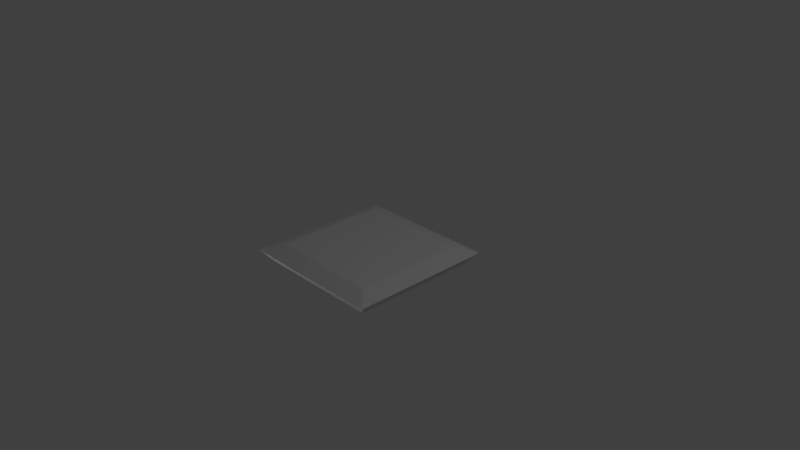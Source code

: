 # Source: Poof2.blend  (saved by Blender 2.79.0; exported with 4.5.12 LTS)
import bpy
from mathutils import Matrix  # noqa: F401  (used for matrix-valued properties, if any)

bpy.ops.wm.read_factory_settings(use_empty=True)
scene = bpy.context.scene
scene.name = 'Scene'

# ---- collections
col_collection_1 = bpy.data.collections.new('Collection 1'); scene.collection.children.link(col_collection_1)

# ---- materials (node trees are filled in below, after node groups)
mat_material = bpy.data.materials.new('Material')
mat_material.alpha_threshold = 0.0
mat_material.use_transparent_shadow = False
mat_material.roughness = 0.5
mat_material.line_color = (0.0, 0.0, 0.0, 1.0)
mat_x = bpy.data.materials.new('Материал')
mat_x.alpha_threshold = 0.0
mat_x.use_transparent_shadow = False
mat_x.roughness = 0.5

# ---- material node trees

# ---- world
world_world = bpy.data.worlds.new('World'); scene.world = world_world
world_world.color = (0.05088, 0.05088, 0.05088)
world_world.use_sun_shadow = False
world_world.sun_shadow_jitter_overblur = 0.0
world_world.cycles.sampling_method = 'MANUAL'

# ---- cameras
cam_camera = bpy.data.cameras.new('Camera')
cam_camera.clip_end = 100.0
cam_camera.lens = 35.0
cam_camera.sensor_width = 32.0
cam_camera.sensor_height = 18.0
cam_camera.ortho_scale = 7.314
cam_camera.dof.focus_distance = 0.0
cam_camera.dof.aperture_fstop = 128.0

# ---- lights
light_lamp_001 = bpy.data.lights.new('Lamp.001', 'POINT')
light_lamp_001.transmission_factor = 0.0
light_lamp_001.cutoff_distance = 30.0
light_lamp_001.energy = 100.0
light_lamp_001.shadow_buffer_clip_start = 1.001
light_lamp_001.shadow_soft_size = 0.1
light_lamp_001.shadow_maximum_resolution = 0.006
light_lamp_001.use_absolute_resolution = True
light_lamp = bpy.data.lights.new('Lamp', 'POINT')
light_lamp.transmission_factor = 0.0
light_lamp.cutoff_distance = 30.0
light_lamp.energy = 100.0
light_lamp.shadow_buffer_clip_start = 1.001
light_lamp.shadow_soft_size = 0.1
light_lamp.shadow_maximum_resolution = 0.006
light_lamp.use_absolute_resolution = True

# ---- meshes
me_cube = bpy.data.meshes.new('Cube')
me_cube.from_pydata([(0.8729, 0.8729, -1.0), (0.8729, -0.8729, -1.0), (-0.8729, -0.8729, -1.0), (-0.8729, 0.8729, -1.0), (0.7732, 0.7732, 1.0), (1.0, 1.0, 0.2921), (0.7732, -0.7732, 1.0), (1.0, -1.0, 0.2921), (-0.7732, -0.7732, 1.0), (-1.0, -1.0, 0.2921), (-0.7732, 0.7732, 1.0), (-1.0, 1.0, 0.2921)], [], [(0, 1, 2, 3), (1, 7, 9, 2), (4, 10, 8, 6), (2, 9, 11, 3), (0, 5, 7, 1), (4, 6, 7, 5), (5, 11, 10, 4), (6, 8, 9, 7), (8, 10, 11, 9), (5, 0, 3, 11)])
me_cube.polygons.foreach_set('material_index', [1, 0, 0, 0, 0, 0, 0, 0, 0, 0])
_uv = me_cube.uv_layers.new(name='UVКарта')
_uv.uv.foreach_set('vector', [0.3145, 0.3145, 0.0002631, 0.3145, 0.0002631, 0.0002631, 0.3145, 0.0002632, 0.3374, 0.315, 0.3603, 0.5487, 0.0002631, 0.5487, 0.02315, 0.315, 0.6391, 0.8277, 0.3608, 0.8276, 0.3609, 0.5492, 0.6392, 0.5493, 0.02315, 0.7829, 0.0002631, 0.5492, 0.3603, 0.5492, 0.3374, 0.7829, 0.6979, 0.315, 0.7208, 0.5487, 0.3608, 0.5487, 0.3837, 0.315, 0.9589, 0.683, 0.6806, 0.683, 0.6397, 0.5492, 0.9997, 0.5492, 0.7208, 0.962, 0.3608, 0.962, 0.4016, 0.8282, 0.6799, 0.8282, 0.3194, 0.9173, 0.04109, 0.9173, 0.0002631, 0.7835, 0.3603, 0.7835, 0.6806, 0.6836, 0.9589, 0.6836, 0.9997, 0.8174, 0.6397, 0.8174, 0.675, 0.0002631, 0.6521, 0.234, 0.3379, 0.234, 0.315, 0.0002632])
me_cube.materials.append(mat_material)
me_cube.materials.append(mat_x)
me_cube.use_remesh_preserve_volume = False
me_cube.use_remesh_preserve_attributes = False
me_cube.use_mirror_vertex_groups = False
me_cube.update()

# ---- objects
ob_lamp_001 = bpy.data.objects.new('Lamp.001', light_lamp_001)
ob_cube = bpy.data.objects.new('Cube', me_cube)
ob_lamp = bpy.data.objects.new('Lamp', light_lamp)
ob_camera = bpy.data.objects.new('Camera', cam_camera)

# ---- transforms, parenting, visibility, modifiers, constraints
ob_lamp_001.location = (-3.249, -3.503, -2.987)
ob_lamp_001.rotation_euler = (0.6503, 0.05522, 1.866)
ob_lamp_001.lock_rotations_4d = False
ob_lamp_001.empty_display_type = 'ARROWS'
ob_lamp_001.color = (0.0, 0.0, 0.0, 0.0)
ob_lamp_001.lineart.crease_threshold = 0.0
ob_cube.location = (0.0, 0.0, 0.0)
ob_cube.scale = (1.0, 1.0, 0.1239)
ob_cube.lock_rotations_4d = False
ob_cube.empty_display_type = 'ARROWS'
ob_cube.lineart.crease_threshold = 0.0
ob_lamp.location = (4.076, 1.005, 5.904)
ob_lamp.rotation_euler = (0.6503, 0.05522, 1.866)
ob_lamp.lock_rotations_4d = False
ob_lamp.empty_display_type = 'ARROWS'
ob_lamp.color = (0.0, 0.0, 0.0, 0.0)
ob_lamp.lineart.crease_threshold = 0.0
ob_camera.location = (7.481, -6.508, 5.344)
ob_camera.rotation_euler = (1.109, 0.0, 0.8149)
ob_camera.lock_rotations_4d = False
ob_camera.empty_display_type = 'ARROWS'
ob_camera.color = (0.0, 0.0, 0.0, 0.0)
ob_camera.display_type = 'WIRE'
ob_camera.lineart.crease_threshold = 0.0

# ---- collection membership
col_collection_1.objects.link(ob_lamp_001)
col_collection_1.objects.link(ob_cube)
col_collection_1.objects.link(ob_lamp)
col_collection_1.objects.link(ob_camera)

# ---- scene / render settings (as saved in the file)
scene.camera = ob_camera
scene.frame_start = 1; scene.frame_end = 250; scene.frame_set(1)
scene.render.engine = 'BLENDER_EEVEE_NEXT'
scene.render.resolution_percentage = 50
scene.render.dither_intensity = 0.0
scene.cycles.use_denoising = False
scene.cycles.samples = 128
scene.cycles.sampling_pattern = 'TABULATED_SOBOL'
scene.cycles.use_adaptive_sampling = False
scene.cycles.use_light_tree = False
scene.cycles.blur_glossy = 0.0
scene.cycles.sample_clamp_indirect = 0.0
scene.view_settings.view_transform = 'Standard'
bpy.context.view_layer.update()
